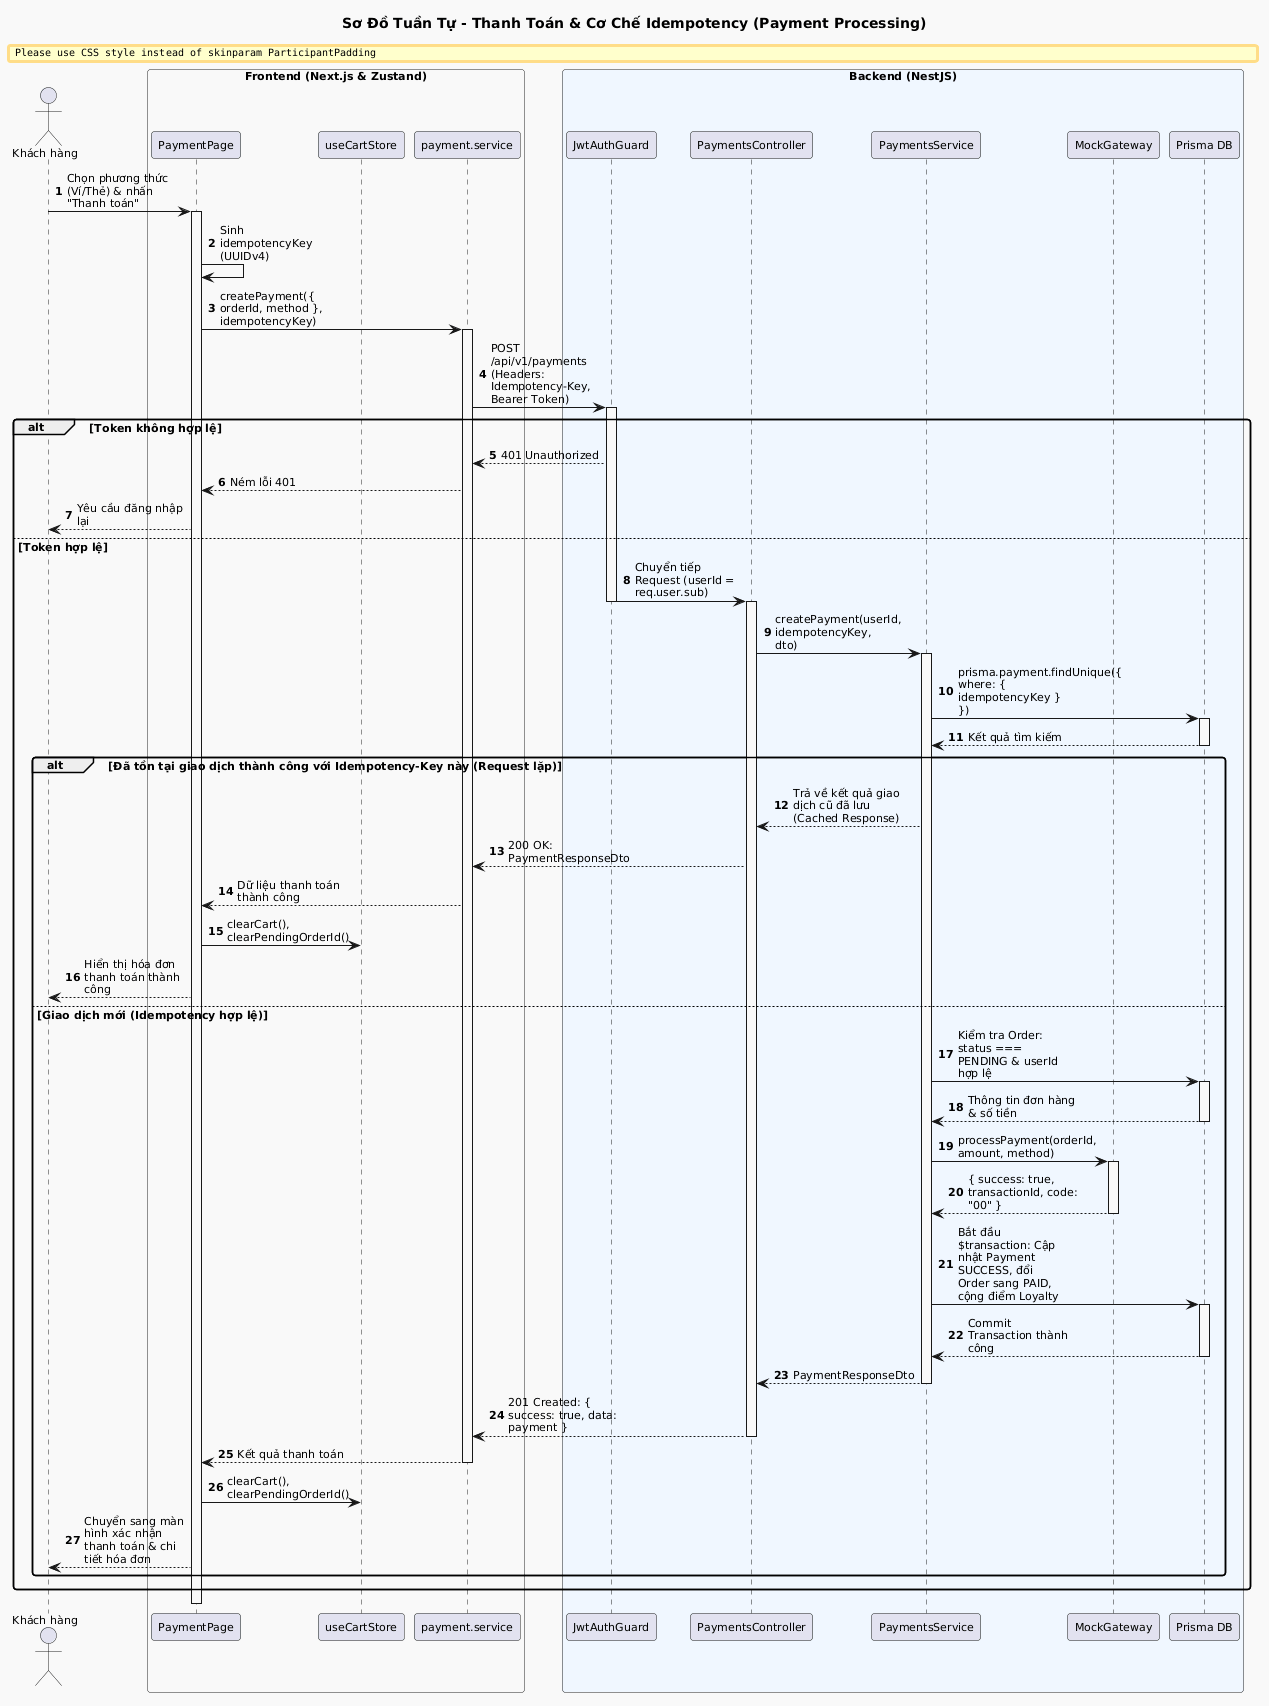

The diagram above was rendered by PlantUML. Its source (embedded in the PNG):
@startuml sequence-payment
title Sơ Đồ Tuần Tự - Thanh Toán & Cơ Chế Idempotency (Payment Processing)
autonumber
skinparam maxMessageSize 110
skinparam ParticipantPadding 4
skinparam BoxPadding 6
skinparam defaultFontSize 11
skinparam NoteFontSize 10
skinparam defaultFontName Arial
skinparam shadowing false
skinparam roundcorner 6

actor "Khách hàng" as User
box "Frontend (Next.js & Zustand)" #F9F9F9
    participant "PaymentPage" as Page
    participant "useCartStore" as CartStore
    participant "payment.service" as ClientService
end box

box "Backend (NestJS)" #F0F7FF
    participant "JwtAuthGuard" as Guard
    participant "PaymentsController" as Controller
    participant "PaymentsService" as Service
    participant "MockGateway" as Gateway
    participant "Prisma DB" as DB
end box

User -> Page: Chọn phương thức (Ví/Thẻ) & nhấn "Thanh toán"
activate Page
Page -> Page: Sinh idempotencyKey (UUIDv4)
Page -> ClientService: createPayment({ orderId, method }, idempotencyKey)
activate ClientService

ClientService -> Guard: POST /api/v1/payments (Headers: Idempotency-Key, Bearer Token)
activate Guard

alt Token không hợp lệ
    Guard --> ClientService: 401 Unauthorized
    ClientService --> Page: Ném lỗi 401
    Page --> User: Yêu cầu đăng nhập lại
else Token hợp lệ
    Guard -> Controller: Chuyển tiếp Request (userId = req.user.sub)
    deactivate Guard
    activate Controller

    Controller -> Service: createPayment(userId, idempotencyKey, dto)
    activate Service

    Service -> DB: prisma.payment.findUnique({ where: { idempotencyKey } })
    activate DB
    DB --> Service: Kết quả tìm kiếm
    deactivate DB

    alt Đã tồn tại giao dịch thành công với Idempotency-Key này (Request lặp)
        Service --> Controller: Trả về kết quả giao dịch cũ đã lưu (Cached Response)
        Controller --> ClientService: 200 OK: PaymentResponseDto
        ClientService --> Page: Dữ liệu thanh toán thành công
        Page -> CartStore: clearCart(), clearPendingOrderId()
        Page --> User: Hiển thị hóa đơn thanh toán thành công
    else Giao dịch mới (Idempotency hợp lệ)
        Service -> DB: Kiểm tra Order: status === PENDING & userId hợp lệ
        activate DB
        DB --> Service: Thông tin đơn hàng & số tiền
        deactivate DB

        Service -> Gateway: processPayment(orderId, amount, method)
        activate Gateway
        Gateway --> Service: { success: true, transactionId, code: "00" }
        deactivate Gateway

        Service -> DB: Bắt đầu $transaction: Cập nhật Payment SUCCESS, đổi Order sang PAID, cộng điểm Loyalty
        activate DB
        DB --> Service: Commit Transaction thành công
        deactivate DB

        Service --> Controller: PaymentResponseDto
        deactivate Service
        Controller --> ClientService: 201 Created: { success: true, data: payment }
        deactivate Controller
        ClientService --> Page: Kết quả thanh toán
        deactivate ClientService

        Page -> CartStore: clearCart(), clearPendingOrderId()
        Page --> User: Chuyển sang màn hình xác nhận thanh toán & chi tiết hóa đơn
    end
end
deactivate Page

@enduml